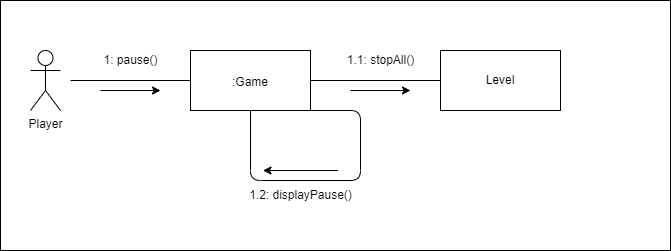

The diagram above was exported from draw.io. Its source (the exported page's mxGraphModel, read from the mxfile embedded in the PNG):
<mxGraphModel dx="757" dy="615" grid="1" gridSize="10" guides="1" tooltips="1" connect="1" arrows="1" fold="1" page="1" pageScale="1" pageWidth="1200" pageHeight="1600" math="0" shadow="0">
  <root>
    <mxCell id="0" />
    <mxCell id="1" parent="0" />
    <mxCell id="17" value="" style="rounded=0;whiteSpace=wrap;html=1;" parent="1" vertex="1">
      <mxGeometry x="90" y="150" width="670" height="250" as="geometry" />
    </mxCell>
    <mxCell id="5" value="&lt;span style=&quot;font-size: 12px;&quot;&gt;:Game&lt;/span&gt;" style="rounded=0;whiteSpace=wrap;html=1;fontSize=19;" parent="1" vertex="1">
      <mxGeometry x="280" y="200" width="120" height="60" as="geometry" />
    </mxCell>
    <mxCell id="6" value="Level" style="rounded=0;whiteSpace=wrap;html=1;fontSize=12;" parent="1" vertex="1">
      <mxGeometry x="530" y="200" width="120" height="60" as="geometry" />
    </mxCell>
    <mxCell id="7" value="" style="endArrow=none;html=1;fontSize=12;exitX=1;exitY=0.5;exitDx=0;exitDy=0;entryX=0;entryY=0.5;entryDx=0;entryDy=0;" parent="1" target="5" edge="1">
      <mxGeometry width="50" height="50" relative="1" as="geometry">
        <mxPoint x="160" y="230" as="sourcePoint" />
        <mxPoint x="520" y="290" as="targetPoint" />
      </mxGeometry>
    </mxCell>
    <mxCell id="8" value="" style="endArrow=none;html=1;fontSize=12;exitX=1;exitY=0.5;exitDx=0;exitDy=0;entryX=0;entryY=0.5;entryDx=0;entryDy=0;" parent="1" source="5" target="6" edge="1">
      <mxGeometry width="50" height="50" relative="1" as="geometry">
        <mxPoint x="470" y="340" as="sourcePoint" />
        <mxPoint x="520" y="290" as="targetPoint" />
      </mxGeometry>
    </mxCell>
    <mxCell id="10" value="1: pause()" style="text;html=1;align=center;verticalAlign=middle;resizable=0;points=[];autosize=1;strokeColor=none;fillColor=none;fontSize=12;" parent="1" vertex="1">
      <mxGeometry x="180" y="195" width="80" height="30" as="geometry" />
    </mxCell>
    <mxCell id="11" value="1.1: stopAll()" style="text;html=1;align=center;verticalAlign=middle;resizable=0;points=[];autosize=1;strokeColor=none;fillColor=none;fontSize=12;" parent="1" vertex="1">
      <mxGeometry x="425" y="195" width="90" height="30" as="geometry" />
    </mxCell>
    <mxCell id="12" value="1.2: displayPause()" style="text;html=1;align=center;verticalAlign=middle;resizable=0;points=[];autosize=1;strokeColor=none;fillColor=none;fontSize=12;" parent="1" vertex="1">
      <mxGeometry x="325" y="330" width="130" height="30" as="geometry" />
    </mxCell>
    <mxCell id="13" value="" style="endArrow=classic;html=1;fontSize=12;" parent="1" edge="1">
      <mxGeometry width="50" height="50" relative="1" as="geometry">
        <mxPoint x="190" y="240" as="sourcePoint" />
        <mxPoint x="250" y="240" as="targetPoint" />
      </mxGeometry>
    </mxCell>
    <mxCell id="14" value="" style="endArrow=classic;html=1;fontSize=12;" parent="1" edge="1">
      <mxGeometry width="50" height="50" relative="1" as="geometry">
        <mxPoint x="440" y="240" as="sourcePoint" />
        <mxPoint x="500" y="240" as="targetPoint" />
      </mxGeometry>
    </mxCell>
    <mxCell id="15" value="" style="endArrow=classic;html=1;fontSize=12;" parent="1" edge="1">
      <mxGeometry width="50" height="50" relative="1" as="geometry">
        <mxPoint x="427.5" y="320" as="sourcePoint" />
        <mxPoint x="352.5" y="320" as="targetPoint" />
      </mxGeometry>
    </mxCell>
    <mxCell id="16" value="Player" style="shape=umlActor;verticalLabelPosition=bottom;verticalAlign=top;html=1;outlineConnect=0;fontSize=12;" parent="1" vertex="1">
      <mxGeometry x="120" y="200" width="30" height="60" as="geometry" />
    </mxCell>
    <mxCell id="19" value="" style="endArrow=none;html=1;exitX=0.5;exitY=1;exitDx=0;exitDy=0;entryX=1;entryY=1;entryDx=0;entryDy=0;" edge="1" parent="1" source="5" target="5">
      <mxGeometry width="50" height="50" relative="1" as="geometry">
        <mxPoint x="360" y="340" as="sourcePoint" />
        <mxPoint x="410" y="290" as="targetPoint" />
        <Array as="points">
          <mxPoint x="340" y="330" />
          <mxPoint x="450" y="330" />
          <mxPoint x="450" y="260" />
        </Array>
      </mxGeometry>
    </mxCell>
  </root>
</mxGraphModel>